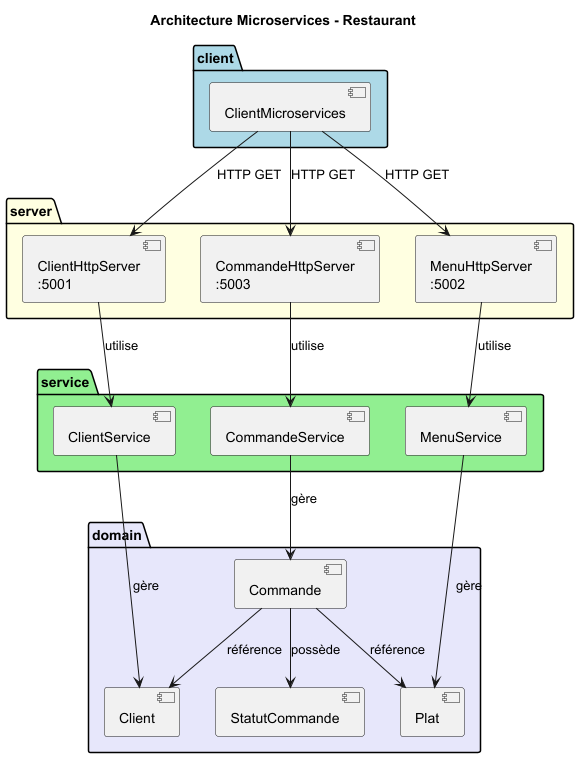

The diagram above was rendered by PlantUML. Its source (embedded in the PNG):
@startuml architecture-microservices

title Architecture Microservices - Restaurant

package "client" #LightBlue {
  component "ClientMicroservices" as clientMicro
}

package "server" #LightYellow {
  component "ClientHttpServer\n:5001" as srvClient
  component "MenuHttpServer\n:5002" as srvMenu
  component "CommandeHttpServer\n:5003" as srvCommande
}

package "service" #LightGreen {
  component "ClientService" as svcClient
  component "MenuService" as svcMenu
  component "CommandeService" as svcCommande
}

package "domain" #Lavender {
  component "Client" as domClient
  component "Plat" as domPlat
  component "Commande" as domCommande
  component "StatutCommande" as domStatut
}

clientMicro --> srvClient : HTTP GET
clientMicro --> srvMenu : HTTP GET
clientMicro --> srvCommande : HTTP GET

' Chaque serveur utilise son propre service
srvClient --> svcClient : utilise
srvMenu --> svcMenu : utilise
srvCommande --> svcCommande : utilise

svcClient --> domClient : gère
svcMenu --> domPlat : gère
svcCommande --> domCommande : gère

' Relations internes du domaine
domCommande --> domStatut : possède
domCommande --> domClient : référence
domCommande --> domPlat : référence

@enduml